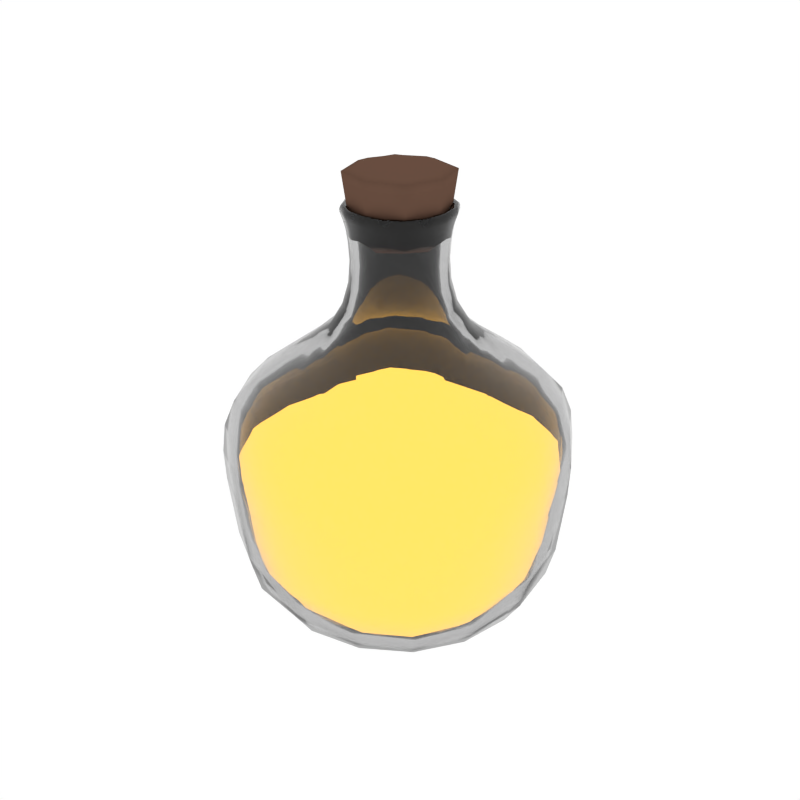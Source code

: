 # Source: Potion2_Filled.blend  (saved by Blender 2.79.0; exported with 4.5.12 LTS)
import bpy
from mathutils import Matrix  # noqa: F401  (used for matrix-valued properties, if any)

bpy.ops.wm.read_factory_settings(use_empty=True)
scene = bpy.context.scene
scene.name = 'Scene'

# ---- collections
col_collection_1 = bpy.data.collections.new('Collection 1'); scene.collection.children.link(col_collection_1)

# ---- materials (node trees are filled in below, after node groups)
mat_glass = bpy.data.materials.new('Glass')
mat_glass.alpha_threshold = 0.0
mat_glass.roughness = 0.5
mat_liquid_yellow = bpy.data.materials.new('Liquid_Yellow')
mat_liquid_yellow.alpha_threshold = 0.0
mat_liquid_yellow.diffuse_color = (0.1536, 0.8, 0.5667, 1.0)
mat_liquid_yellow.roughness = 0.5
mat_brown = bpy.data.materials.new('Brown')
mat_brown.alpha_threshold = 0.0
mat_brown.diffuse_color = (0.1376, 0.07494, 0.05109, 1.0)
mat_brown.roughness = 0.5

# ---- material node trees
mat_glass.use_nodes = True; mat_glass.node_tree.nodes.clear()
_N = mat_glass.node_tree.nodes; _L = mat_glass.node_tree.links
n0 = _N.new('ShaderNodeOutputMaterial'); n0.name = 'Material Output'; n0.location = (300, 300)
n1 = _N.new('ShaderNodeBsdfGlass'); n1.name = 'Glass BSDF'; n1.location = (10, 300)
n1.distribution = 'GGX'
n1.inputs[0].default_value = (0.8, 0.8, 0.8, 1.0)
n1.inputs[2].default_value = 1.45
_L.new(n1.outputs[0], n0.inputs[0])
n0.is_active_output = True
mat_liquid_yellow.use_nodes = True; mat_liquid_yellow.node_tree.nodes.clear()
_N = mat_liquid_yellow.node_tree.nodes; _L = mat_liquid_yellow.node_tree.links
n0 = _N.new('ShaderNodeOutputMaterial'); n0.name = 'Material Output'; n0.location = (837, 293)
n1 = _N.new('ShaderNodeEmission'); n1.name = 'Emission.001'; n1.location = (526, 306)
n1.inputs[0].default_value = (0.8, 0.4169, 0.05222, 1.0)
n1.inputs[1].default_value = 3.1
_L.new(n1.outputs[0], n0.inputs[0])
n0.is_active_output = True

# ---- world
world_world = bpy.data.worlds.new('World'); scene.world = world_world
world_world.color = (1.0, 1.0, 1.0)
world_world.use_sun_shadow = False
world_world.sun_shadow_jitter_overblur = 0.0
world_world.cycles.sampling_method = 'NONE'
world_world.cycles.sample_map_resolution = 256

# ---- meshes
me_cube_068 = bpy.data.meshes.new('Cube.068')
me_cube_068.from_pydata([(-0.4384, 1.152e-10, 0.4871), (-0.4092, -0.1754, 0.4871), (-0.4299, 0.0, 0.5629), (-0.4092, 0.1754, 0.4871), (-0.4348, 0.0, 0.4052), (-0.4058, -0.1739, 0.4052), (-0.4012, -0.1719, 0.5629), (-0.4012, 0.1719, 0.5629), (-0.4058, 0.1739, 0.4052), (1.152e-10, 0.4384, 0.4871), (-0.1754, 0.4092, 0.4871), (0.0, 0.4299, 0.5629), (0.1754, 0.4092, 0.4871), (0.0, 0.4348, 0.4052), (-0.1739, 0.4058, 0.4052), (-0.1719, 0.4012, 0.5629), (0.1719, 0.4012, 0.5629), (0.1739, 0.4058, 0.4052), (0.4384, -1.152e-10, 0.4871), (0.4092, 0.1754, 0.4871), (0.4299, 0.0, 0.5629), (0.4092, -0.1754, 0.4871), (0.4348, 0.0, 0.4052), (0.4058, 0.1739, 0.4052), (0.4012, 0.1719, 0.5629), (0.4012, -0.1719, 0.5629), (0.4058, -0.1739, 0.4052), (-1.152e-10, -0.4384, 0.4871), (0.1754, -0.4092, 0.4871), (0.0, -0.4299, 0.5629), (-0.1754, -0.4092, 0.4871), (0.0, -0.4348, 0.4052), (0.1739, -0.4058, 0.4052), (0.1719, -0.4012, 0.5629), (-0.1719, -0.4012, 0.5629), (-0.1739, -0.4058, 0.4052), (0.0, 1.152e-10, 0.00124), (0.0, 0.1474, 0.01127), (0.1474, 0.0, 0.01127), (0.0, -0.1474, 0.01127), (-0.1474, 0.0, 0.01127), (-0.1376, 0.1376, 0.0207), (0.1376, 0.1376, 0.0207), (0.1376, -0.1376, 0.0207), (-0.1376, -0.1376, 0.0207), (0.2885, 0.0, 0.7311), (0.3522, 0.0, 0.6839), (0.2693, 0.1154, 0.7311), (0.2237, 0.0, 0.776), (0.2693, -0.1154, 0.7311), (0.3287, -0.1409, 0.6839), (0.3287, 0.1409, 0.6839), (0.2088, 0.08947, 0.776), (0.2088, -0.08947, 0.776), (-0.1289, 0.0, 1.089), (-0.1237, 0.0, 1.068), (-0.1203, -0.05157, 1.089), (-0.1336, 0.0, 1.103), (-0.1203, 0.05157, 1.089), (-0.1155, 0.04948, 1.068), (-0.1155, -0.04948, 1.068), (-0.1247, -0.05346, 1.103), (-0.1247, 0.05346, 1.103), (-0.2885, 0.0, 0.7311), (-0.3522, 0.0, 0.6839), (-0.2693, -0.1154, 0.7311), (-0.2237, 0.0, 0.776), (-0.2693, 0.1154, 0.7311), (-0.3287, 0.1409, 0.6839), (-0.3287, -0.1409, 0.6839), (-0.2088, -0.08947, 0.776), (-0.2088, 0.08947, 0.776), (0.0, -0.2885, 0.7311), (0.0, -0.3522, 0.6839), (0.1154, -0.2693, 0.7311), (0.0, -0.2237, 0.776), (-0.1154, -0.2693, 0.7311), (-0.1409, -0.3287, 0.6839), (0.1409, -0.3287, 0.6839), (0.08947, -0.2088, 0.776), (-0.08947, -0.2088, 0.776), (0.0, 0.2885, 0.7311), (0.0, 0.3522, 0.6839), (-0.1154, 0.2693, 0.7311), (0.0, 0.2237, 0.776), (0.1154, 0.2693, 0.7311), (0.1409, 0.3287, 0.6839), (-0.1409, 0.3287, 0.6839), (-0.08947, 0.2088, 0.776), (0.08947, 0.2088, 0.776), (0.0, -0.1289, 1.089), (0.0, -0.1237, 1.068), (0.05157, -0.1203, 1.089), (0.0, -0.1336, 1.103), (-0.05157, -0.1203, 1.089), (-0.04948, -0.1155, 1.068), (0.04948, -0.1155, 1.068), (0.05346, -0.1247, 1.103), (-0.05346, -0.1247, 1.103), (0.0, 0.1289, 1.089), (0.0, 0.1237, 1.068), (-0.05157, 0.1203, 1.089), (0.0, 0.1336, 1.103), (0.05157, 0.1203, 1.089), (0.04948, 0.1155, 1.068), (-0.04948, 0.1155, 1.068), (-0.05346, 0.1247, 1.103), (0.05346, 0.1247, 1.103), (0.1289, 0.0, 1.089), (0.1237, 0.0, 1.068), (0.1203, 0.05157, 1.089), (0.1336, 0.0, 1.103), (0.1203, -0.05157, 1.089), (0.1155, -0.04948, 1.068), (0.1155, 0.04948, 1.068), (0.1247, 0.05346, 1.103), (0.1247, -0.05346, 1.103), (0.1205, 0.0, 0.9361), (0.1364, 0.0, 0.8787), (0.1124, 0.04818, 0.9361), (0.1164, 0.0, 0.9903), (0.1124, -0.04818, 0.9361), (0.1273, -0.05455, 0.8787), (0.1273, 0.05455, 0.8787), (0.1086, 0.04655, 0.9903), (0.1086, -0.04655, 0.9903), (0.0, 0.1205, 0.9361), (0.0, 0.1364, 0.8787), (-0.04818, 0.1124, 0.9361), (0.0, 0.1164, 0.9903), (0.04818, 0.1124, 0.9361), (0.05455, 0.1273, 0.8787), (-0.05455, 0.1273, 0.8787), (-0.04655, 0.1086, 0.9903), (0.04655, 0.1086, 0.9903), (0.0, -0.1205, 0.9361), (0.0, -0.1364, 0.8787), (0.04818, -0.1124, 0.9361), (0.0, -0.1164, 0.9903), (-0.04818, -0.1124, 0.9361), (-0.05455, -0.1273, 0.8787), (0.05455, -0.1273, 0.8787), (0.04655, -0.1086, 0.9903), (-0.04655, -0.1086, 0.9903), (-0.1205, 0.0, 0.9361), (-0.1364, 0.0, 0.8787), (-0.1124, -0.04818, 0.9361), (-0.1164, 0.0, 0.9903), (-0.1124, 0.04818, 0.9361), (-0.1273, 0.05455, 0.8787), (-0.1273, -0.05455, 0.8787), (-0.1086, -0.04655, 0.9903), (-0.1086, 0.04655, 0.9903), (-4.722e-09, -0.3944, 0.1568), (0.1578, -0.3681, 0.1578), (-3.685e-09, -0.4155, 0.2354), (-0.1578, -0.3681, 0.1578), (-7.371e-09, -0.3503, 0.09088), (0.1402, -0.327, 0.09501), (0.1662, -0.3878, 0.2354), (-0.1662, -0.3878, 0.2354), (-0.1402, -0.327, 0.09501), (0.3944, -4.722e-09, 0.1568), (0.3681, 0.1578, 0.1578), (0.4155, -3.685e-09, 0.2354), (0.3681, -0.1578, 0.1578), (0.3503, -7.371e-09, 0.09088), (0.327, 0.1402, 0.09501), (0.3878, 0.1662, 0.2354), (0.3878, -0.1662, 0.2354), (0.327, -0.1402, 0.09501), (4.722e-09, 0.3944, 0.1568), (-0.1578, 0.3681, 0.1578), (3.685e-09, 0.4155, 0.2354), (0.1578, 0.3681, 0.1578), (7.371e-09, 0.3503, 0.09088), (-0.1402, 0.327, 0.09501), (-0.1662, 0.3878, 0.2354), (0.1662, 0.3878, 0.2354), (0.1402, 0.327, 0.09501), (-0.3944, 4.722e-09, 0.1568), (-0.3681, -0.1578, 0.1578), (-0.4155, 3.685e-09, 0.2354), (-0.3681, 0.1578, 0.1578), (-0.3503, 7.371e-09, 0.09088), (-0.327, -0.1402, 0.09501), (-0.3878, -0.1662, 0.2354), (-0.3878, 0.1662, 0.2354), (-0.327, 0.1402, 0.09501), (-0.4113, 0.0, 0.4803), (-0.4081, 0.0, 0.4049), (-0.3839, 0.1645, 0.4803), (-0.4027, 0.0, 0.5496), (-0.3839, -0.1645, 0.4803), (-0.3809, -0.1632, 0.4049), (-0.3809, 0.1632, 0.4049), (-0.3758, 0.1611, 0.5496), (-0.3758, -0.1611, 0.5496), (0.0, 0.4113, 0.4803), (0.0, 0.4081, 0.4049), (0.1645, 0.3839, 0.4803), (0.0, 0.4027, 0.5496), (-0.1645, 0.3839, 0.4803), (-0.1632, 0.3809, 0.4049), (0.1632, 0.3809, 0.4049), (0.1611, 0.3758, 0.5496), (-0.1611, 0.3758, 0.5496), (0.4113, 0.0, 0.4803), (0.4081, 0.0, 0.4049), (0.3839, -0.1645, 0.4803), (0.4027, 0.0, 0.5496), (0.3839, 0.1645, 0.4803), (0.3809, 0.1632, 0.4049), (0.3809, -0.1632, 0.4049), (0.3758, -0.1611, 0.5496), (0.3758, 0.1611, 0.5496), (0.0, -0.4113, 0.4803), (0.0, -0.4081, 0.4049), (-0.1645, -0.3839, 0.4803), (0.0, -0.4027, 0.5496), (0.1645, -0.3839, 0.4803), (0.1632, -0.3809, 0.4049), (-0.1632, -0.3809, 0.4049), (-0.1611, -0.3758, 0.5496), (0.1611, -0.3758, 0.5496), (0.0, 0.0, 0.02928), (-0.1384, 0.0, 0.03863), (0.0, -0.1384, 0.03863), (0.1384, 0.0, 0.03863), (0.0, 0.1384, 0.03863), (-0.1292, 0.1292, 0.04744), (-0.1292, -0.1292, 0.04744), (0.1292, -0.1292, 0.04744), (0.1292, 0.1292, 0.04744), (0.2634, 3.801e-09, 0.701), (0.2458, -0.1054, 0.701), (0.1995, 3.685e-09, 0.7443), (0.2458, 0.1054, 0.701), (0.3261, 3.685e-09, 0.6583), (0.3043, -0.1304, 0.6583), (0.1862, -0.07979, 0.7443), (0.1862, 0.07979, 0.7443), (0.3043, 0.1304, 0.6583), (-0.1089, 0.0, 1.109), (-0.1016, 0.04354, 1.109), (-0.1166, 0.0, 1.123), (-0.1016, -0.04354, 1.109), (-0.1017, 0.0, 1.085), (-0.09489, 0.04067, 1.085), (-0.1089, 0.04666, 1.123), (-0.1089, -0.04666, 1.123), (-0.09489, -0.04067, 1.085), (-0.2634, -3.801e-09, 0.701), (-0.2458, 0.1054, 0.701), (-0.1995, -3.685e-09, 0.7443), (-0.2458, -0.1054, 0.701), (-0.3261, -3.685e-09, 0.6583), (-0.3043, 0.1304, 0.6583), (-0.1862, 0.07979, 0.7443), (-0.1862, -0.07979, 0.7443), (-0.3043, -0.1304, 0.6583), (3.801e-09, -0.2634, 0.701), (-0.1054, -0.2458, 0.701), (3.685e-09, -0.1995, 0.7443), (0.1054, -0.2458, 0.701), (3.685e-09, -0.3261, 0.6583), (-0.1304, -0.3043, 0.6583), (-0.07979, -0.1862, 0.7443), (0.07979, -0.1862, 0.7443), (0.1304, -0.3043, 0.6583), (-3.801e-09, 0.2634, 0.701), (0.1054, 0.2458, 0.701), (-3.685e-09, 0.1995, 0.7443), (-0.1054, 0.2458, 0.701), (-3.685e-09, 0.3261, 0.6583), (0.1304, 0.3043, 0.6583), (0.07979, 0.1862, 0.7443), (-0.07979, 0.1862, 0.7443), (-0.1304, 0.3043, 0.6583), (0.0, -0.1089, 1.109), (-0.04354, -0.1016, 1.109), (0.0, -0.1166, 1.123), (0.04354, -0.1016, 1.109), (0.0, -0.1017, 1.085), (-0.04067, -0.09489, 1.085), (-0.04666, -0.1089, 1.123), (0.04666, -0.1089, 1.123), (0.04067, -0.09489, 1.085), (0.0, 0.1089, 1.109), (0.04354, 0.1016, 1.109), (0.0, 0.1166, 1.123), (-0.04354, 0.1016, 1.109), (0.0, 0.1017, 1.085), (0.04067, 0.09489, 1.085), (0.04666, 0.1089, 1.123), (-0.04666, 0.1089, 1.123), (-0.04067, 0.09489, 1.085), (0.1089, 0.0, 1.109), (0.1016, -0.04354, 1.109), (0.1166, 0.0, 1.123), (0.1016, 0.04354, 1.109), (0.1017, 0.0, 1.085), (0.09489, -0.04067, 1.085), (0.1089, -0.04666, 1.123), (0.1089, 0.04666, 1.123), (0.09489, 0.04067, 1.085), (0.097, 3.455e-10, 0.925), (0.09053, -0.0388, 0.925), (0.09291, 0.0, 0.9908), (0.09053, 0.0388, 0.925), (0.113, 0.0, 0.8569), (0.1055, -0.0452, 0.8569), (0.08672, -0.03716, 0.9908), (0.08672, 0.03716, 0.9908), (0.1055, 0.0452, 0.8569), (-3.455e-10, 0.097, 0.925), (0.0388, 0.09053, 0.925), (0.0, 0.09291, 0.9908), (-0.0388, 0.09053, 0.925), (0.0, 0.113, 0.8569), (0.0452, 0.1055, 0.8569), (0.03716, 0.08672, 0.9908), (-0.03716, 0.08672, 0.9908), (-0.0452, 0.1055, 0.8569), (3.455e-10, -0.097, 0.925), (-0.0388, -0.09053, 0.925), (0.0, -0.09291, 0.9908), (0.0388, -0.09053, 0.925), (0.0, -0.113, 0.8569), (-0.0452, -0.1055, 0.8569), (-0.03716, -0.08672, 0.9908), (0.03716, -0.08672, 0.9908), (0.0452, -0.1055, 0.8569), (-0.097, -3.455e-10, 0.925), (-0.09053, 0.0388, 0.925), (-0.09291, 0.0, 0.9908), (-0.09053, -0.0388, 0.925), (-0.113, 0.0, 0.8569), (-0.1055, 0.0452, 0.8569), (-0.08672, 0.03716, 0.9908), (-0.08672, -0.03716, 0.9908), (-0.1055, -0.0452, 0.8569), (0.0, -0.3702, 0.1744), (0.0, -0.3289, 0.113), (-0.1481, -0.3455, 0.1754), (0.0, -0.39, 0.2475), (0.1481, -0.3455, 0.1754), (0.1316, -0.307, 0.1168), (-0.1316, -0.307, 0.1168), (-0.156, -0.364, 0.2475), (0.156, -0.364, 0.2475), (0.3702, 0.0, 0.1744), (0.3289, 0.0, 0.113), (0.3455, -0.1481, 0.1754), (0.39, 0.0, 0.2475), (0.3455, 0.1481, 0.1754), (0.307, 0.1316, 0.1168), (0.307, -0.1316, 0.1168), (0.364, -0.156, 0.2475), (0.364, 0.156, 0.2475), (0.0, 0.3702, 0.1744), (0.0, 0.3289, 0.113), (0.1481, 0.3455, 0.1754), (0.0, 0.39, 0.2475), (-0.1481, 0.3455, 0.1754), (-0.1316, 0.307, 0.1168), (0.1316, 0.307, 0.1168), (0.156, 0.364, 0.2475), (-0.156, 0.364, 0.2475), (-0.3702, 0.0, 0.1744), (-0.3289, 0.0, 0.113), (-0.3455, 0.1481, 0.1754), (-0.39, 0.0, 0.2475), (-0.3455, -0.1481, 0.1754), (-0.307, -0.1316, 0.1168), (-0.307, 0.1316, 0.1168), (-0.364, 0.156, 0.2475), (-0.364, -0.156, 0.2475), (-0.1346, 0.0, 1.126), (-0.1369, 0.0, 1.12), (-0.1256, -0.05382, 1.126), (-0.1302, 0.0, 1.129), (-0.1256, 0.05382, 1.126), (-0.1277, 0.05474, 1.12), (-0.1277, -0.05474, 1.12), (-0.1215, -0.05206, 1.129), (-0.1215, 0.05206, 1.129), (0.0, 0.1346, 1.126), (0.0, 0.1369, 1.12), (-0.05382, 0.1256, 1.126), (0.0, 0.1302, 1.129), (0.05382, 0.1256, 1.126), (0.05474, 0.1277, 1.12), (-0.05474, 0.1277, 1.12), (-0.05206, 0.1215, 1.129), (0.05206, 0.1215, 1.129), (0.1346, 0.0, 1.126), (0.1369, 0.0, 1.12), (0.1256, 0.05382, 1.126), (0.1302, 0.0, 1.129), (0.1256, -0.05382, 1.126), (0.1277, -0.05474, 1.12), (0.1277, 0.05474, 1.12), (0.1215, 0.05206, 1.129), (0.1215, -0.05206, 1.129), (0.0, -0.1346, 1.126), (0.0, -0.1369, 1.12), (0.05382, -0.1256, 1.126), (0.0, -0.1302, 1.129), (-0.05382, -0.1256, 1.126), (-0.05474, -0.1277, 1.12), (0.05474, -0.1277, 1.12), (0.05206, -0.1215, 1.129), (-0.05206, -0.1215, 1.129), (-0.2537, 0.1284, 0.04871), (-0.2718, 2.303e-09, 0.0412), (-0.2537, -0.1284, 0.04871), (-0.3188, -0.3188, 0.4052), (-0.3215, -0.3215, 0.4871), (-0.3152, -0.3152, 0.5629), (-0.3763, -0.1613, 0.6295), (-0.4031, 0.0, 0.6295), (-0.3763, 0.1613, 0.6295), (-0.3047, 0.3047, 0.2354), (-0.2892, 0.2892, 0.1588), (-0.2569, 0.2569, 0.09914), (0.1284, 0.2537, 0.04871), (2.303e-09, 0.2718, 0.0412), (-0.1284, 0.2537, 0.04871), (-0.1613, 0.3763, 0.6295), (0.0, 0.4031, 0.6295), (0.1613, 0.3763, 0.6295), (0.3047, 0.3047, 0.2354), (0.2892, 0.2892, 0.1588), (0.2569, 0.2569, 0.09914), (0.2537, -0.1284, 0.04871), (0.2718, -2.303e-09, 0.0412), (0.2537, 0.1284, 0.04871), (0.3763, 0.1613, 0.6295), (0.4031, 0.0, 0.6295), (0.3763, -0.1613, 0.6295), (0.3047, -0.3047, 0.2354), (0.2892, -0.2892, 0.1588), (0.2569, -0.2569, 0.09914), (-0.1284, -0.2537, 0.04871), (-2.303e-09, -0.2718, 0.0412), (0.1284, -0.2537, 0.04871), (0.1613, -0.3763, 0.6295), (0.0, -0.4031, 0.6295), (-0.1613, -0.3763, 0.6295), (-0.1578, -0.06764, 0.8235), (-0.1691, 0.0, 0.8235), (-0.1578, 0.06764, 0.8235), (-0.06764, 0.1578, 0.8235), (0.0, 0.1691, 0.8235), (0.06764, 0.1578, 0.8235), (0.1578, 0.06764, 0.8235), (0.1691, 0.0, 0.8235), (0.1578, -0.06764, 0.8235), (0.06764, -0.1578, 0.8235), (0.0, -0.1691, 0.8235), (-0.06764, -0.1578, 0.8235), (0.2583, 0.2583, 0.6839), (0.2116, 0.2116, 0.7311), (0.164, 0.164, 0.776), (0.164, -0.164, 0.776), (0.2116, -0.2116, 0.7311), (0.2583, -0.2583, 0.6839), (-0.2583, -0.2583, 0.6839), (-0.2116, -0.2116, 0.7311), (-0.164, -0.164, 0.776), (-0.164, 0.164, 0.776), (-0.2116, 0.2116, 0.7311), (-0.2583, 0.2583, 0.6839), (-0.1276, -0.05467, 1.112), (-0.1367, 0.0, 1.112), (-0.1276, 0.05467, 1.112), (-0.05467, 0.1276, 1.112), (0.0, 0.1367, 1.112), (0.05467, 0.1276, 1.112), (0.1276, 0.05467, 1.112), (0.1367, 0.0, 1.112), (0.1276, -0.05467, 1.112), (0.05467, -0.1276, 1.112), (0.0, -0.1367, 1.112), (-0.05467, -0.1276, 1.112), (-0.09071, -0.09071, 1.068), (-0.09455, -0.09455, 1.089), (-0.09801, -0.09801, 1.103), (-0.08534, 0.08534, 0.9903), (-0.08834, 0.08834, 0.9361), (-0.1, 0.1, 0.8787), (0.09071, -0.09071, 1.068), (0.09455, -0.09455, 1.089), (0.09801, -0.09801, 1.103), (0.08534, 0.08534, 0.9903), (0.08834, 0.08834, 0.9361), (0.1, 0.1, 0.8787), (-0.1, -0.1, 0.8787), (-0.08834, -0.08834, 0.9361), (-0.08534, -0.08534, 0.9903), (-0.09801, 0.09801, 1.103), (-0.09455, 0.09455, 1.089), (-0.09071, 0.09071, 1.068), (0.1, -0.1, 0.8787), (0.08834, -0.08834, 0.9361), (0.08534, -0.08534, 0.9903), (0.09801, 0.09801, 1.103), (0.09455, 0.09455, 1.089), (0.09071, 0.09071, 1.068), (0.1112, 0.04765, 1.036), (0.1191, 0.0, 1.036), (0.1112, -0.04765, 1.036), (-0.04765, 0.1112, 1.036), (0.0, 0.1191, 1.036), (0.04765, 0.1112, 1.036), (0.04765, -0.1112, 1.036), (0.0, -0.1191, 1.036), (-0.04765, -0.1112, 1.036), (-0.1112, -0.04765, 1.036), (-0.1191, 0.0, 1.036), (-0.1112, 0.04765, 1.036), (-0.2569, -0.2569, 0.09914), (-0.2892, -0.2892, 0.1588), (-0.3047, -0.3047, 0.2354), (-0.3152, 0.3152, 0.5629), (-0.3215, 0.3215, 0.4871), (-0.3188, 0.3188, 0.4052), (0.3152, 0.3152, 0.5629), (0.3215, 0.3215, 0.4871), (0.3188, 0.3188, 0.4052), (0.3152, -0.3152, 0.5629), (0.3215, -0.3215, 0.4871), (0.3188, -0.3188, 0.4052), (0.1701, -0.3968, 0.3203), (-1.382e-09, -0.4251, 0.3203), (-0.1701, -0.3968, 0.3203), (0.3968, 0.1701, 0.3203), (0.4251, -1.382e-09, 0.3203), (0.3968, -0.1701, 0.3203), (-0.1701, 0.3968, 0.3203), (1.382e-09, 0.4251, 0.3203), (0.1701, 0.3968, 0.3203), (-0.3968, -0.1701, 0.3203), (-0.4251, 1.382e-09, 0.3203), (-0.3968, 0.1701, 0.3203), (-0.2383, 0.1206, 0.07359), (-0.2553, 0.0, 0.06657), (-0.2383, -0.1206, 0.07359), (-0.2993, -0.2993, 0.4049), (-0.3016, -0.3016, 0.4803), (-0.2953, -0.2953, 0.5496), (-0.3512, -0.1505, 0.6099), (-0.3763, -1.382e-09, 0.6099), (-0.3512, 0.1505, 0.6099), (-0.286, 0.286, 0.2475), (-0.2715, 0.2715, 0.1763), (-0.2412, 0.2412, 0.1207), (0.1206, 0.2383, 0.07359), (0.0, 0.2553, 0.06657), (-0.1206, 0.2383, 0.07359), (-0.1505, 0.3512, 0.6099), (-1.382e-09, 0.3763, 0.6099), (0.1505, 0.3512, 0.6099), (0.286, 0.286, 0.2475), (0.2715, 0.2715, 0.1763), (0.2412, 0.2412, 0.1207), (0.2383, -0.1206, 0.07359), (0.2553, 0.0, 0.06657), (0.2383, 0.1206, 0.07359), (0.3512, 0.1505, 0.6099), (0.3763, 1.382e-09, 0.6099), (0.3512, -0.1505, 0.6099), (0.286, -0.286, 0.2475), (0.2715, -0.2715, 0.1763), (0.2412, -0.2412, 0.1207), (-0.1206, -0.2383, 0.07359), (0.0, -0.2553, 0.06657), (0.1206, -0.2383, 0.07359), (0.1505, -0.3512, 0.6099), (1.382e-09, -0.3763, 0.6099), (-0.1505, -0.3512, 0.6099), (-0.1359, -0.05823, 0.7941), (-0.1456, -1.843e-09, 0.7941), (-0.1359, 0.05823, 0.7941), (-0.05823, 0.1359, 0.7941), (-1.843e-09, 0.1456, 0.7941), (0.05823, 0.1359, 0.7941), (0.1359, 0.05823, 0.7941), (0.1456, 1.843e-09, 0.7941), (0.1359, -0.05823, 0.7941), (0.05823, -0.1359, 0.7941), (1.843e-09, -0.1456, 0.7941), (-0.05823, -0.1359, 0.7941), (0.2391, 0.2391, 0.6583), (0.1932, 0.1932, 0.701), (0.1463, 0.1463, 0.7443), (0.1463, -0.1463, 0.7443), (0.1932, -0.1932, 0.701), (0.2391, -0.2391, 0.6583), (-0.2391, -0.2391, 0.6583), (-0.1932, -0.1932, 0.701), (-0.1463, -0.1463, 0.7443), (-0.1463, 0.1463, 0.7443), (-0.1932, 0.1932, 0.701), (-0.2391, 0.2391, 0.6583), (-0.1158, -0.04962, 1.128), (-0.1241, 0.0, 1.128), (-0.1158, 0.04962, 1.128), (-0.04962, 0.1158, 1.128), (0.0, 0.1241, 1.128), (0.04962, 0.1158, 1.128), (0.1158, 0.04962, 1.128), (0.1241, 0.0, 1.128), (0.1158, -0.04962, 1.128), (0.04962, -0.1158, 1.128), (0.0, -0.1241, 1.128), (-0.04962, -0.1158, 1.128), (-0.07456, -0.07456, 1.085), (-0.07983, -0.07983, 1.109), (-0.08554, -0.08554, 1.123), (-0.06814, 0.06814, 0.9908), (-0.07113, 0.07113, 0.925), (-0.08286, 0.08286, 0.8569), (0.07456, -0.07456, 1.085), (0.07983, -0.07983, 1.109), (0.08554, -0.08554, 1.123), (0.06814, 0.06814, 0.9908), (0.07113, 0.07113, 0.925), (0.08286, 0.08286, 0.8569), (-0.08286, -0.08286, 0.8569), (-0.07113, -0.07113, 0.925), (-0.06814, -0.06814, 0.9908), (-0.08554, 0.08554, 1.123), (-0.07983, 0.07983, 1.109), (-0.07456, 0.07456, 1.085), (0.08286, -0.08286, 0.8569), (0.07113, -0.07113, 0.925), (0.06814, -0.06814, 0.9908), (0.08554, 0.08554, 1.123), (0.07983, 0.07983, 1.109), (0.07456, 0.07456, 1.085), (0.08963, 0.03841, 1.047), (0.09603, 0.0, 1.047), (0.08963, -0.03841, 1.047), (-0.03841, 0.08963, 1.047), (0.0, 0.09603, 1.047), (0.03841, 0.08963, 1.047), (0.03841, -0.08963, 1.047), (0.0, -0.09603, 1.047), (-0.03841, -0.08963, 1.047), (-0.08963, -0.03841, 1.047), (-0.09603, 0.0, 1.047), (-0.08963, 0.03841, 1.047), (-0.2412, -0.2412, 0.1207), (-0.2715, -0.2715, 0.1763), (-0.286, -0.286, 0.2475), (-0.2953, 0.2953, 0.5496), (-0.3016, 0.3016, 0.4803), (-0.2993, 0.2993, 0.4049), (0.2953, 0.2953, 0.5496), (0.3016, 0.3016, 0.4803), (0.2993, 0.2993, 0.4049), (0.2953, -0.2953, 0.5496), (0.3016, -0.3016, 0.4803), (0.2993, -0.2993, 0.4049), (0.1596, -0.3724, 0.3264), (0.0, -0.399, 0.3264), (-0.1596, -0.3724, 0.3264), (0.3724, 0.1596, 0.3264), (0.399, 0.0, 0.3264), (0.3724, -0.1596, 0.3264), (-0.1596, 0.3724, 0.3264), (0.0, 0.399, 0.3264), (0.1596, 0.3724, 0.3264), (-0.3724, -0.1596, 0.3264), (-0.399, 0.0, 0.3264), (-0.3724, 0.1596, 0.3264), (-0.1004, -0.1004, 1.12), (-0.09867, -0.09867, 1.126), (-0.09545, -0.09545, 1.129), (-0.1004, 0.1004, 1.12), (-0.09867, 0.09867, 1.126), (-0.09545, 0.09545, 1.129), (0.1004, 0.1004, 1.12), (0.09867, 0.09867, 1.126), (0.09545, 0.09545, 1.129), (0.1004, -0.1004, 1.12), (0.09867, -0.09867, 1.126), (0.09545, -0.09545, 1.129), (-0.2168, -0.2168, 0.06395), (-0.2956, -0.2956, 0.6295), (-0.2168, 0.2168, 0.06395), (-0.2956, 0.2956, 0.6295), (0.2168, -0.2168, 0.06395), (0.2956, -0.2956, 0.6295), (0.2168, 0.2168, 0.06395), (0.2956, 0.2956, 0.6295), (-0.124, -0.124, 0.8235), (-0.124, 0.124, 0.8235), (0.124, 0.124, 0.8235), (0.124, -0.124, 0.8235), (-0.1002, -0.1002, 1.112), (-0.1002, 0.1002, 1.112), (0.1002, 0.1002, 1.112), (0.1002, -0.1002, 1.112), (-0.08736, -0.08736, 1.036), (-0.08736, 0.08736, 1.036), (0.08736, -0.08736, 1.036), (0.08736, 0.08736, 1.036), (-0.3118, -0.3118, 0.3203), (-0.3118, 0.3118, 0.3203), (0.3118, 0.3118, 0.3203), (0.3118, -0.3118, 0.3203), (-0.2036, -0.2036, 0.08781), (-0.2759, -0.2759, 0.6099), (-0.2036, 0.2036, 0.08781), (-0.2759, 0.2759, 0.6099), (0.2036, -0.2036, 0.08781), (0.2759, -0.2759, 0.6099), (0.2036, 0.2036, 0.08781), (0.2759, 0.2759, 0.6099), (-0.1068, -0.1068, 0.7941), (-0.1068, 0.1068, 0.7941), (0.1068, 0.1068, 0.7941), (0.1068, -0.1068, 0.7941), (-0.09098, -0.09098, 1.128), (-0.09098, 0.09098, 1.128), (0.09098, 0.09098, 1.128), (0.09098, -0.09098, 1.128), (-0.07042, -0.07042, 1.047), (-0.07042, 0.07042, 1.047), (0.07042, -0.07042, 1.047), (0.07042, 0.07042, 1.047), (-0.2926, -0.2926, 0.3264), (-0.2926, 0.2926, 0.3264), (0.2926, 0.2926, 0.3264), (0.2926, -0.2926, 0.3264), (-0.4029, 4.457e-10, 0.4763), (-0.3998, 4.457e-10, 0.4024), (-0.3761, 0.1612, 0.4763), (-0.3761, -0.1612, 0.4763), (-0.3731, -0.1599, 0.4024), (-0.3731, 0.1599, 0.4024), (0.0, 0.4029, 0.4763), (0.0, 0.3998, 0.4024), (0.1612, 0.3761, 0.4763), (-0.1612, 0.3761, 0.4763), (-0.1599, 0.3731, 0.4024), (0.1599, 0.3731, 0.4024), (0.4029, 4.457e-10, 0.4763), (0.3998, 4.457e-10, 0.4024), (0.3761, -0.1612, 0.4763), (0.3761, 0.1612, 0.4763), (0.3731, 0.1599, 0.4024), (0.3731, -0.1599, 0.4024), (0.0, -0.4029, 0.4763), (0.0, -0.3998, 0.4024), (-0.1612, -0.3761, 0.4763), (0.1612, -0.3761, 0.4763), (0.1599, -0.3731, 0.4024), (-0.1599, -0.3731, 0.4024), (0.0, 4.457e-10, 0.03441), (-0.1356, 4.457e-10, 0.04358), (0.0, -0.1356, 0.04358), (0.1356, 4.457e-10, 0.04358), (0.0, 0.1356, 0.04358), (-0.1266, 0.1266, 0.05221), (-0.1266, -0.1266, 0.05221), (0.1266, -0.1266, 0.05221), (0.1266, 0.1266, 0.05221), (0.0, -0.3627, 0.1766), (0.0, -0.3222, 0.1164), (-0.1451, -0.3385, 0.1775), (0.0, -0.382, 0.2482), (0.1451, -0.3385, 0.1775), (0.1289, -0.3007, 0.1202), (-0.1289, -0.3007, 0.1202), (-0.1528, -0.3566, 0.2482), (0.1528, -0.3566, 0.2482), (0.3627, 4.457e-10, 0.1766), (0.3222, 4.457e-10, 0.1164), (0.3385, -0.1451, 0.1775), (0.382, 4.457e-10, 0.2482), (0.3385, 0.1451, 0.1775), (0.3007, 0.1289, 0.1202), (0.3007, -0.1289, 0.1202), (0.3566, -0.1528, 0.2482), (0.3566, 0.1528, 0.2482), (0.0, 0.3627, 0.1766), (0.0, 0.3222, 0.1164), (0.1451, 0.3385, 0.1775), (0.0, 0.382, 0.2482), (-0.1451, 0.3385, 0.1775), (-0.1289, 0.3007, 0.1202), (0.1289, 0.3007, 0.1202), (0.1528, 0.3566, 0.2482), (-0.1528, 0.3566, 0.2482), (-0.3627, 4.457e-10, 0.1766), (-0.3222, 4.457e-10, 0.1164), (-0.3385, 0.1451, 0.1775), (-0.382, 4.457e-10, 0.2482), (-0.3385, -0.1451, 0.1775), (-0.3007, -0.1289, 0.1202), (-0.3007, 0.1289, 0.1202), (-0.3566, 0.1528, 0.2482), (-0.3566, -0.1528, 0.2482), (-0.2334, 0.1181, 0.07782), (-0.2501, 4.457e-10, 0.07095), (-0.2334, -0.1181, 0.07782), (-0.2932, -0.2932, 0.4024), (-0.2955, -0.2955, 0.4763), (-0.2802, 0.2802, 0.2482), (-0.266, 0.266, 0.1785), (-0.2363, 0.2363, 0.1239), (0.1181, 0.2334, 0.07782), (0.0, 0.2501, 0.07095), (-0.1181, 0.2334, 0.07782), (0.2802, 0.2802, 0.2482), (0.266, 0.266, 0.1785), (0.2363, 0.2363, 0.1239), (0.2334, -0.1181, 0.07782), (0.2501, 4.457e-10, 0.07095), (0.2334, 0.1181, 0.07782), (0.2802, -0.2802, 0.2482), (0.266, -0.266, 0.1785), (0.2363, -0.2363, 0.1239), (-0.1181, -0.2334, 0.07782), (0.0, -0.2501, 0.07095), (0.1181, -0.2334, 0.07782), (-0.2363, -0.2363, 0.1239), (-0.266, -0.266, 0.1785), (-0.2802, -0.2802, 0.2482), (-0.2955, 0.2955, 0.4763), (-0.2932, 0.2932, 0.4024), (0.2955, 0.2955, 0.4763), (0.2932, 0.2932, 0.4024), (0.2955, -0.2955, 0.4763), (0.2932, -0.2932, 0.4024), (0.1563, -0.3648, 0.3255), (0.0, -0.3909, 0.3255), (-0.1563, -0.3648, 0.3255), (0.3648, 0.1563, 0.3255), (0.3909, 4.457e-10, 0.3255), (0.3648, -0.1563, 0.3255), (-0.1563, 0.3648, 0.3255), (0.0, 0.3909, 0.3255), (0.1563, 0.3648, 0.3255), (-0.3648, -0.1563, 0.3255), (-0.3909, 4.457e-10, 0.3255), (-0.3648, 0.1563, 0.3255), (-0.1995, -0.1995, 0.09175), (-0.1995, 0.1995, 0.09175), (0.1995, -0.1995, 0.09175), (0.1995, 0.1995, 0.09175), (-0.2866, -0.2866, 0.3255), (-0.2866, 0.2866, 0.3255), (0.2866, 0.2866, 0.3255), (0.2866, -0.2866, 0.3255), (-0.1289, 0.0, 1.208), (-7.685e-09, -0.1289, 1.208), (7.685e-09, 0.1289, 1.208), (0.1289, 0.0, 1.208), (0.0, 0.0, 1.023), (0.0, 0.0, 1.223), (0.1205, 0.0, 1.144), (7.18e-09, 0.1205, 1.144), (-7.18e-09, -0.1205, 1.144), (-0.1205, 0.0, 1.144), (-0.1092, 0.0, 1.059), (-6.507e-09, -0.1092, 1.059), (6.507e-09, 0.1092, 1.059), (0.1092, 0.0, 1.059), (-0.09773, 0.0, 1.219), (5.825e-09, 0.09773, 1.219), (0.09773, 0.0, 1.219), (-5.825e-09, -0.09773, 1.219), (-0.0967, -0.0967, 1.208), (0.0967, -0.0967, 1.208), (-0.08188, 0.08188, 1.059), (0.08188, 0.08188, 1.059), (0.07946, 0.0, 1.032), (4.736e-09, 0.07946, 1.032), (-4.736e-09, -0.07946, 1.032), (-0.07946, 0.0, 1.032), (-0.09034, -0.09034, 1.144), (0.09034, -0.09034, 1.144), (-0.0967, 0.0967, 1.208), (0.0967, 0.0967, 1.208), (0.1258, 0.0, 1.184), (7.498e-09, 0.1258, 1.184), (-7.498e-09, -0.1258, 1.184), (-0.1258, 0.0, 1.184), (-0.09034, 0.09034, 1.144), (0.09034, 0.09034, 1.144), (-0.08188, -0.08188, 1.059), (0.08188, -0.08188, 1.059), (-0.1144, 0.0, 1.099), (-6.82e-09, -0.1144, 1.099), (6.82e-09, 0.1144, 1.099), (0.1144, 0.0, 1.099), (-0.07209, -0.07209, 1.216), (-0.07209, 0.07209, 1.216), (0.07209, 0.07209, 1.216), (0.07209, -0.07209, 1.216), (-0.05958, -0.05958, 1.039), (-0.05958, 0.05958, 1.039), (0.05958, -0.05958, 1.039), (0.05958, 0.05958, 1.039), (-0.09434, -0.09434, 1.184), (0.09434, -0.09434, 1.184), (-0.09434, 0.09434, 1.184), (0.09434, 0.09434, 1.184), (-0.08582, 0.08582, 1.099), (0.08582, 0.08582, 1.099), (-0.08582, -0.08582, 1.099), (0.08582, -0.08582, 1.099)], [], [(0, 4, 5, 1), (1, 5, 417, 418), (4, 544, 543, 5), (5, 543, 710, 417), (0, 1, 6, 2), (2, 6, 420, 421), (1, 418, 419, 6), (6, 419, 691, 420), (0, 2, 7, 3), (3, 7, 525, 526), (2, 421, 422, 7), (7, 422, 693, 525), (0, 3, 8, 4), (4, 8, 545, 544), (3, 526, 527, 8), (8, 527, 711, 545), (9, 13, 14, 10), (10, 14, 527, 526), (13, 541, 540, 14), (14, 540, 711, 527), (9, 10, 15, 11), (11, 15, 429, 430), (10, 526, 525, 15), (15, 525, 693, 429), (9, 11, 16, 12), (12, 16, 528, 529), (11, 430, 431, 16), (16, 431, 697, 528), (9, 12, 17, 13), (13, 17, 542, 541), (12, 529, 530, 17), (17, 530, 712, 542), (18, 22, 23, 19), (19, 23, 530, 529), (22, 538, 537, 23), (23, 537, 712, 530), (18, 19, 24, 20), (20, 24, 438, 439), (19, 529, 528, 24), (24, 528, 697, 438), (18, 20, 25, 21), (21, 25, 531, 532), (20, 439, 440, 25), (25, 440, 695, 531), (18, 21, 26, 22), (22, 26, 539, 538), (21, 532, 533, 26), (26, 533, 713, 539), (27, 31, 32, 28), (28, 32, 533, 532), (31, 535, 534, 32), (32, 534, 713, 533), (27, 28, 33, 29), (29, 33, 447, 448), (28, 532, 531, 33), (33, 531, 695, 447), (27, 29, 34, 30), (30, 34, 419, 418), (29, 448, 449, 34), (34, 449, 691, 419), (27, 30, 35, 31), (31, 35, 536, 535), (30, 418, 417, 35), (35, 417, 710, 536), (36, 40, 41, 37), (37, 41, 428, 427), (40, 415, 414, 41), (41, 414, 692, 428), (36, 37, 42, 38), (38, 42, 437, 436), (37, 427, 426, 42), (42, 426, 696, 437), (36, 38, 43, 39), (39, 43, 446, 445), (38, 436, 435, 43), (43, 435, 694, 446), (36, 39, 44, 40), (40, 44, 416, 415), (39, 445, 444, 44), (44, 444, 690, 416), (45, 49, 50, 46), (46, 50, 440, 439), (49, 466, 467, 50), (50, 467, 695, 440), (45, 46, 51, 47), (47, 51, 462, 463), (46, 439, 438, 51), (51, 438, 697, 462), (45, 47, 52, 48), (48, 52, 456, 457), (47, 463, 464, 52), (52, 464, 700, 456), (45, 48, 53, 49), (49, 53, 465, 466), (48, 457, 458, 53), (53, 458, 701, 465), (54, 58, 59, 55), (55, 59, 521, 520), (58, 502, 503, 59), (59, 503, 707, 521), (54, 55, 60, 56), (56, 60, 486, 487), (55, 520, 519, 60), (60, 519, 706, 486), (54, 56, 61, 57), (57, 61, 474, 475), (56, 487, 488, 61), (61, 488, 702, 474), (54, 57, 62, 58), (58, 62, 501, 502), (57, 475, 476, 62), (62, 476, 703, 501), (63, 67, 68, 64), (64, 68, 422, 421), (67, 472, 473, 68), (68, 473, 693, 422), (63, 64, 69, 65), (65, 69, 468, 469), (64, 421, 420, 69), (69, 420, 691, 468), (63, 65, 70, 66), (66, 70, 450, 451), (65, 469, 470, 70), (70, 470, 698, 450), (63, 66, 71, 67), (67, 71, 471, 472), (66, 451, 452, 71), (71, 452, 699, 471), (72, 76, 77, 73), (73, 77, 449, 448), (76, 469, 468, 77), (77, 468, 691, 449), (72, 73, 78, 74), (74, 78, 467, 466), (73, 448, 447, 78), (78, 447, 695, 467), (72, 74, 79, 75), (75, 79, 459, 460), (74, 466, 465, 79), (79, 465, 701, 459), (72, 75, 80, 76), (76, 80, 470, 469), (75, 460, 461, 80), (80, 461, 698, 470), (81, 85, 86, 82), (82, 86, 431, 430), (85, 463, 462, 86), (86, 462, 697, 431), (81, 82, 87, 83), (83, 87, 473, 472), (82, 430, 429, 87), (87, 429, 693, 473), (81, 83, 88, 84), (84, 88, 453, 454), (83, 472, 471, 88), (88, 471, 699, 453), (81, 84, 89, 85), (85, 89, 464, 463), (84, 454, 455, 89), (89, 455, 700, 464), (90, 94, 95, 91), (91, 95, 518, 517), (94, 487, 486, 95), (95, 486, 706, 518), (90, 91, 96, 92), (92, 96, 492, 493), (91, 517, 516, 96), (96, 516, 708, 492), (90, 92, 97, 93), (93, 97, 483, 484), (92, 493, 494, 97), (97, 494, 705, 483), (90, 93, 98, 94), (94, 98, 488, 487), (93, 484, 485, 98), (98, 485, 702, 488), (99, 103, 104, 100), (100, 104, 515, 514), (103, 508, 509, 104), (104, 509, 709, 515), (99, 100, 105, 101), (101, 105, 503, 502), (100, 514, 513, 105), (105, 513, 707, 503), (99, 101, 106, 102), (102, 106, 477, 478), (101, 502, 501, 106), (106, 501, 703, 477), (99, 102, 107, 103), (103, 107, 507, 508), (102, 478, 479, 107), (107, 479, 704, 507), (108, 112, 113, 109), (109, 113, 512, 511), (112, 493, 492, 113), (113, 492, 708, 512), (108, 109, 114, 110), (110, 114, 509, 508), (109, 511, 510, 114), (114, 510, 709, 509), (108, 110, 115, 111), (111, 115, 480, 481), (110, 508, 507, 115), (115, 507, 704, 480), (108, 111, 116, 112), (112, 116, 494, 493), (111, 481, 482, 116), (116, 482, 705, 494), (117, 121, 122, 118), (118, 122, 458, 457), (121, 505, 504, 122), (122, 504, 701, 458), (117, 118, 123, 119), (119, 123, 497, 496), (118, 457, 456, 123), (123, 456, 700, 497), (117, 119, 124, 120), (120, 124, 510, 511), (119, 496, 495, 124), (124, 495, 709, 510), (117, 120, 125, 121), (121, 125, 506, 505), (120, 511, 512, 125), (125, 512, 708, 506), (126, 130, 131, 127), (127, 131, 455, 454), (130, 496, 497, 131), (131, 497, 700, 455), (126, 127, 132, 128), (128, 132, 491, 490), (127, 454, 453, 132), (132, 453, 699, 491), (126, 128, 133, 129), (129, 133, 513, 514), (128, 490, 489, 133), (133, 489, 707, 513), (126, 129, 134, 130), (130, 134, 495, 496), (129, 514, 515, 134), (134, 515, 709, 495), (135, 139, 140, 136), (136, 140, 461, 460), (139, 499, 498, 140), (140, 498, 698, 461), (135, 136, 141, 137), (137, 141, 504, 505), (136, 460, 459, 141), (141, 459, 701, 504), (135, 137, 142, 138), (138, 142, 516, 517), (137, 505, 506, 142), (142, 506, 708, 516), (135, 138, 143, 139), (139, 143, 500, 499), (138, 517, 518, 143), (143, 518, 706, 500), (144, 148, 149, 145), (145, 149, 452, 451), (148, 490, 491, 149), (149, 491, 699, 452), (144, 145, 150, 146), (146, 150, 498, 499), (145, 451, 450, 150), (150, 450, 698, 498), (144, 146, 151, 147), (147, 151, 519, 520), (146, 499, 500, 151), (151, 500, 706, 519), (144, 147, 152, 148), (148, 152, 489, 490), (147, 520, 521, 152), (152, 521, 707, 489), (153, 157, 158, 154), (154, 158, 443, 442), (157, 445, 446, 158), (158, 446, 694, 443), (153, 154, 159, 155), (155, 159, 534, 535), (154, 442, 441, 159), (159, 441, 713, 534), (153, 155, 160, 156), (156, 160, 524, 523), (155, 535, 536, 160), (160, 536, 710, 524), (153, 156, 161, 157), (157, 161, 444, 445), (156, 523, 522, 161), (161, 522, 690, 444), (162, 166, 167, 163), (163, 167, 434, 433), (166, 436, 437, 167), (167, 437, 696, 434), (162, 163, 168, 164), (164, 168, 537, 538), (163, 433, 432, 168), (168, 432, 712, 537), (162, 164, 169, 165), (165, 169, 441, 442), (164, 538, 539, 169), (169, 539, 713, 441), (162, 165, 170, 166), (166, 170, 435, 436), (165, 442, 443, 170), (170, 443, 694, 435), (171, 175, 176, 172), (172, 176, 425, 424), (175, 427, 428, 176), (176, 428, 692, 425), (171, 172, 177, 173), (173, 177, 540, 541), (172, 424, 423, 177), (177, 423, 711, 540), (171, 173, 178, 174), (174, 178, 432, 433), (173, 541, 542, 178), (178, 542, 712, 432), (171, 174, 179, 175), (175, 179, 426, 427), (174, 433, 434, 179), (179, 434, 696, 426), (180, 184, 185, 181), (181, 185, 522, 523), (184, 415, 416, 185), (185, 416, 690, 522), (180, 181, 186, 182), (182, 186, 543, 544), (181, 523, 524, 186), (186, 524, 710, 543), (180, 182, 187, 183), (183, 187, 423, 424), (182, 544, 545, 187), (187, 545, 711, 423), (180, 183, 188, 184), (184, 188, 414, 415), (183, 424, 425, 188), (188, 425, 692, 414), (189, 193, 194, 190), (190, 194, 675, 676), (193, 550, 549, 194), (194, 549, 734, 675), (189, 190, 195, 191), (191, 195, 659, 658), (190, 676, 677, 195), (195, 677, 735, 659), (189, 191, 196, 192), (192, 196, 554, 553), (191, 658, 657, 196), (196, 657, 717, 554), (189, 192, 197, 193), (193, 197, 551, 550), (192, 553, 552, 197), (197, 552, 715, 551), (198, 202, 203, 199), (199, 203, 672, 673), (202, 658, 659, 203), (203, 659, 735, 672), (198, 199, 204, 200), (200, 204, 662, 661), (199, 673, 674, 204), (204, 674, 736, 662), (198, 200, 205, 201), (201, 205, 563, 562), (200, 661, 660, 205), (205, 660, 721, 563), (198, 201, 206, 202), (202, 206, 657, 658), (201, 562, 561, 206), (206, 561, 717, 657), (207, 211, 212, 208), (208, 212, 669, 670), (211, 661, 662, 212), (212, 662, 736, 669), (207, 208, 213, 209), (209, 213, 665, 664), (208, 670, 671, 213), (213, 671, 737, 665), (207, 209, 214, 210), (210, 214, 572, 571), (209, 664, 663, 214), (214, 663, 719, 572), (207, 210, 215, 211), (211, 215, 660, 661), (210, 571, 570, 215), (215, 570, 721, 660), (216, 220, 221, 217), (217, 221, 666, 667), (220, 664, 665, 221), (221, 665, 737, 666), (216, 217, 222, 218), (218, 222, 549, 550), (217, 667, 668, 222), (222, 668, 734, 549), (216, 218, 223, 219), (219, 223, 581, 580), (218, 550, 551, 223), (223, 551, 715, 581), (216, 219, 224, 220), (220, 224, 663, 664), (219, 580, 579, 224), (224, 579, 719, 663), (225, 229, 230, 226), (226, 230, 546, 547), (229, 559, 560, 230), (230, 560, 716, 546), (225, 226, 231, 227), (227, 231, 576, 577), (226, 547, 548, 231), (231, 548, 714, 576), (225, 227, 232, 228), (228, 232, 567, 568), (227, 577, 578, 232), (232, 578, 718, 567), (225, 228, 233, 229), (229, 233, 558, 559), (228, 568, 569, 233), (233, 569, 720, 558), (234, 238, 239, 235), (235, 239, 599, 598), (238, 571, 572, 239), (239, 572, 719, 599), (234, 235, 240, 236), (236, 240, 590, 589), (235, 598, 597, 240), (240, 597, 725, 590), (234, 236, 241, 237), (237, 241, 596, 595), (236, 589, 588, 241), (241, 588, 724, 596), (234, 237, 242, 238), (238, 242, 570, 571), (237, 595, 594, 242), (242, 594, 721, 570), (243, 247, 248, 244), (244, 248, 635, 634), (247, 652, 653, 248), (248, 653, 731, 635), (243, 244, 249, 245), (245, 249, 608, 607), (244, 634, 633, 249), (249, 633, 727, 608), (243, 245, 250, 246), (246, 250, 620, 619), (245, 607, 606, 250), (250, 606, 726, 620), (243, 246, 251, 247), (247, 251, 651, 652), (246, 619, 618, 251), (251, 618, 730, 651), (252, 256, 257, 253), (253, 257, 605, 604), (256, 553, 554, 257), (257, 554, 717, 605), (252, 253, 258, 254), (254, 258, 584, 583), (253, 604, 603, 258), (258, 603, 723, 584), (252, 254, 259, 255), (255, 259, 602, 601), (254, 583, 582, 259), (259, 582, 722, 602), (252, 255, 260, 256), (256, 260, 552, 553), (255, 601, 600, 260), (260, 600, 715, 552), (261, 265, 266, 262), (262, 266, 600, 601), (265, 580, 581, 266), (266, 581, 715, 600), (261, 262, 267, 263), (263, 267, 593, 592), (262, 601, 602, 267), (267, 602, 722, 593), (261, 263, 268, 264), (264, 268, 597, 598), (263, 592, 591, 268), (268, 591, 725, 597), (261, 264, 269, 265), (265, 269, 579, 580), (264, 598, 599, 269), (269, 599, 719, 579), (270, 274, 275, 271), (271, 275, 594, 595), (274, 562, 563, 275), (275, 563, 721, 594), (270, 271, 276, 272), (272, 276, 587, 586), (271, 595, 596, 276), (276, 596, 724, 587), (270, 272, 277, 273), (273, 277, 603, 604), (272, 586, 585, 277), (277, 585, 723, 603), (270, 273, 278, 274), (274, 278, 561, 562), (273, 604, 605, 278), (278, 605, 717, 561), (279, 283, 284, 280), (280, 284, 618, 619), (283, 649, 650, 284), (284, 650, 730, 618), (279, 280, 285, 281), (281, 285, 617, 616), (280, 619, 620, 285), (285, 620, 726, 617), (279, 281, 286, 282), (282, 286, 626, 625), (281, 616, 615, 286), (286, 615, 729, 626), (279, 282, 287, 283), (283, 287, 648, 649), (282, 625, 624, 287), (287, 624, 732, 648), (288, 292, 293, 289), (289, 293, 641, 640), (292, 646, 647, 293), (293, 647, 733, 641), (288, 289, 294, 290), (290, 294, 611, 610), (289, 640, 639, 294), (294, 639, 728, 611), (288, 290, 295, 291), (291, 295, 633, 634), (290, 610, 609, 295), (295, 609, 727, 633), (288, 291, 296, 292), (292, 296, 645, 646), (291, 634, 635, 296), (296, 635, 731, 645), (297, 301, 302, 298), (298, 302, 624, 625), (301, 643, 644, 302), (302, 644, 732, 624), (297, 298, 303, 299), (299, 303, 614, 613), (298, 625, 626, 303), (303, 626, 729, 614), (297, 299, 304, 300), (300, 304, 639, 640), (299, 613, 612, 304), (304, 612, 728, 639), (297, 300, 305, 301), (301, 305, 642, 643), (300, 640, 641, 305), (305, 641, 733, 642), (306, 310, 311, 307), (307, 311, 636, 637), (310, 589, 590, 311), (311, 590, 725, 636), (306, 307, 312, 308), (308, 312, 644, 643), (307, 637, 638, 312), (312, 638, 732, 644), (306, 308, 313, 309), (309, 313, 627, 628), (308, 643, 642, 313), (313, 642, 733, 627), (306, 309, 314, 310), (310, 314, 588, 589), (309, 628, 629, 314), (314, 629, 724, 588), (315, 319, 320, 316), (316, 320, 629, 628), (319, 586, 587, 320), (320, 587, 724, 629), (315, 316, 321, 317), (317, 321, 647, 646), (316, 628, 627, 321), (321, 627, 733, 647), (315, 317, 322, 318), (318, 322, 621, 622), (317, 646, 645, 322), (322, 645, 731, 621), (315, 318, 323, 319), (319, 323, 585, 586), (318, 622, 623, 323), (323, 623, 723, 585), (324, 328, 329, 325), (325, 329, 630, 631), (328, 592, 593, 329), (329, 593, 722, 630), (324, 325, 330, 326), (326, 330, 650, 649), (325, 631, 632, 330), (330, 632, 730, 650), (324, 326, 331, 327), (327, 331, 638, 637), (326, 649, 648, 331), (331, 648, 732, 638), (324, 327, 332, 328), (328, 332, 591, 592), (327, 637, 636, 332), (332, 636, 725, 591), (333, 337, 338, 334), (334, 338, 623, 622), (337, 583, 584, 338), (338, 584, 723, 623), (333, 334, 339, 335), (335, 339, 653, 652), (334, 622, 621, 339), (339, 621, 731, 653), (333, 335, 340, 336), (336, 340, 632, 631), (335, 652, 651, 340), (340, 651, 730, 632), (333, 336, 341, 337), (337, 341, 582, 583), (336, 631, 630, 341), (341, 630, 722, 582), (342, 346, 347, 343), (343, 347, 578, 577), (346, 574, 575, 347), (347, 575, 718, 578), (342, 343, 348, 344), (344, 348, 654, 655), (343, 577, 576, 348), (348, 576, 714, 654), (342, 344, 349, 345), (345, 349, 668, 667), (344, 655, 656, 349), (349, 656, 734, 668), (342, 345, 350, 346), (346, 350, 573, 574), (345, 667, 666, 350), (350, 666, 737, 573), (351, 355, 356, 352), (352, 356, 569, 568), (355, 565, 566, 356), (356, 566, 720, 569), (351, 352, 357, 353), (353, 357, 575, 574), (352, 568, 567, 357), (357, 567, 718, 575), (351, 353, 358, 354), (354, 358, 671, 670), (353, 574, 573, 358), (358, 573, 737, 671), (351, 354, 359, 355), (355, 359, 564, 565), (354, 670, 669, 359), (359, 669, 736, 564), (360, 364, 365, 361), (361, 365, 560, 559), (364, 556, 557, 365), (365, 557, 716, 560), (360, 361, 366, 362), (362, 366, 566, 565), (361, 559, 558, 366), (366, 558, 720, 566), (360, 362, 367, 363), (363, 367, 674, 673), (362, 565, 564, 367), (367, 564, 736, 674), (360, 363, 368, 364), (364, 368, 555, 556), (363, 673, 672, 368), (368, 672, 735, 555), (369, 373, 374, 370), (370, 374, 548, 547), (373, 655, 654, 374), (374, 654, 714, 548), (369, 370, 375, 371), (371, 375, 557, 556), (370, 547, 546, 375), (375, 546, 716, 557), (369, 371, 376, 372), (372, 376, 677, 676), (371, 556, 555, 376), (376, 555, 735, 677), (369, 372, 377, 373), (373, 377, 656, 655), (372, 676, 675, 377), (377, 675, 734, 656), (378, 382, 383, 379), (379, 383, 476, 475), (382, 682, 681, 383), (383, 681, 703, 476), (378, 379, 384, 380), (380, 384, 678, 679), (379, 475, 474, 384), (384, 474, 702, 678), (378, 380, 385, 381), (381, 385, 606, 607), (380, 679, 680, 385), (385, 680, 726, 606), (378, 381, 386, 382), (382, 386, 683, 682), (381, 607, 608, 386), (386, 608, 727, 683), (387, 391, 392, 388), (388, 392, 479, 478), (391, 685, 684, 392), (392, 684, 704, 479), (387, 388, 393, 389), (389, 393, 681, 682), (388, 478, 477, 393), (393, 477, 703, 681), (387, 389, 394, 390), (390, 394, 609, 610), (389, 682, 683, 394), (394, 683, 727, 609), (387, 390, 395, 391), (391, 395, 686, 685), (390, 610, 611, 395), (395, 611, 728, 686), (396, 400, 401, 397), (397, 401, 482, 481), (400, 688, 687, 401), (401, 687, 705, 482), (396, 397, 402, 398), (398, 402, 684, 685), (397, 481, 480, 402), (402, 480, 704, 684), (396, 398, 403, 399), (399, 403, 612, 613), (398, 685, 686, 403), (403, 686, 728, 612), (396, 399, 404, 400), (400, 404, 689, 688), (399, 613, 614, 404), (404, 614, 729, 689), (405, 409, 410, 406), (406, 410, 485, 484), (409, 679, 678, 410), (410, 678, 702, 485), (405, 406, 411, 407), (407, 411, 687, 688), (406, 484, 483, 411), (411, 483, 705, 687), (405, 407, 412, 408), (408, 412, 615, 616), (407, 688, 689, 412), (412, 689, 729, 615), (405, 408, 413, 409), (409, 413, 680, 679), (408, 616, 617, 413), (413, 617, 726, 680), (738, 741, 811, 758, 756, 759, 837, 752, 750, 753, 835, 746, 744, 747, 833, 740), (738, 739, 742, 741), (739, 849, 848, 742), (741, 742, 810, 811), (742, 848, 855, 810), (738, 740, 743, 739), (740, 833, 834, 743), (739, 743, 850, 849), (743, 834, 856, 850), (744, 745, 748, 747), (745, 846, 845, 748), (747, 748, 834, 833), (748, 845, 856, 834), (744, 746, 749, 745), (746, 835, 836, 749), (745, 749, 847, 846), (749, 836, 857, 847), (750, 751, 754, 753), (751, 843, 842, 754), (753, 754, 836, 835), (754, 842, 857, 836), (750, 752, 755, 751), (752, 837, 838, 755), (751, 755, 844, 843), (755, 838, 858, 844), (756, 757, 760, 759), (757, 840, 839, 760), (759, 760, 838, 837), (760, 839, 858, 838), (756, 758, 761, 757), (758, 811, 810, 761), (757, 761, 841, 840), (761, 810, 855, 841), (762, 763, 767, 766), (763, 808, 807, 767), (766, 767, 817, 816), (767, 807, 852, 817), (762, 764, 768, 763), (764, 828, 827, 768), (763, 768, 809, 808), (768, 827, 851, 809), (762, 765, 769, 764), (765, 822, 821, 769), (764, 769, 829, 828), (769, 821, 853, 829), (762, 766, 770, 765), (766, 816, 815, 770), (765, 770, 823, 822), (770, 815, 854, 823), (771, 772, 776, 775), (772, 828, 829, 776), (775, 776, 826, 825), (776, 829, 853, 826), (771, 773, 777, 772), (773, 831, 830, 777), (772, 777, 827, 828), (777, 830, 851, 827), (771, 774, 778, 773), (774, 840, 841, 778), (773, 778, 832, 831), (778, 841, 855, 832), (771, 775, 779, 774), (775, 825, 824, 779), (774, 779, 839, 840), (779, 824, 858, 839), (780, 781, 785, 784), (781, 822, 823, 785), (784, 785, 820, 819), (785, 823, 854, 820), (780, 782, 786, 781), (782, 825, 826, 786), (781, 786, 821, 822), (786, 826, 853, 821), (780, 783, 787, 782), (783, 843, 844, 787), (782, 787, 824, 825), (787, 844, 858, 824), (780, 784, 788, 783), (784, 819, 818, 788), (783, 788, 842, 843), (788, 818, 857, 842), (789, 790, 794, 793), (790, 816, 817, 794), (793, 794, 814, 813), (794, 817, 852, 814), (789, 791, 795, 790), (791, 819, 820, 795), (790, 795, 815, 816), (795, 820, 854, 815), (789, 792, 796, 791), (792, 846, 847, 796), (791, 796, 818, 819), (796, 847, 857, 818), (789, 793, 797, 792), (793, 813, 812, 797), (792, 797, 845, 846), (797, 812, 856, 845), (798, 799, 803, 802), (799, 808, 809, 803), (802, 803, 830, 831), (803, 809, 851, 830), (798, 800, 804, 799), (800, 813, 814, 804), (799, 804, 807, 808), (804, 814, 852, 807), (798, 801, 805, 800), (801, 849, 850, 805), (800, 805, 812, 813), (805, 850, 856, 812), (798, 802, 806, 801), (802, 831, 832, 806), (801, 806, 848, 849), (806, 832, 855, 848), (859, 887, 911, 892), (859, 892, 909, 877), (859, 877, 901, 873), (859, 873, 902, 887), (860, 877, 909, 891), (860, 891, 910, 878), (860, 878, 904, 876), (860, 876, 901, 877), (861, 888, 912, 890), (861, 890, 911, 887), (861, 887, 902, 874), (861, 874, 903, 888), (862, 878, 910, 889), (862, 889, 912, 888), (862, 888, 903, 875), (862, 875, 904, 878), (863, 882, 908, 881), (863, 881, 907, 883), (863, 883, 905, 884), (863, 884, 906, 882), (864, 873, 901, 876), (864, 876, 904, 875), (864, 875, 903, 874), (864, 874, 902, 873), (865, 886, 916, 900), (865, 900, 914, 894), (865, 894, 912, 889), (865, 889, 910, 886), (866, 894, 914, 899), (866, 899, 913, 893), (866, 893, 911, 890), (866, 890, 912, 894), (867, 885, 915, 898), (867, 898, 916, 886), (867, 886, 910, 891), (867, 891, 909, 885), (868, 893, 913, 897), (868, 897, 915, 885), (868, 885, 909, 892), (868, 892, 911, 893), (869, 879, 906, 884), (869, 884, 905, 895), (869, 895, 915, 897), (869, 897, 913, 879), (870, 895, 905, 883), (870, 883, 907, 896), (870, 896, 916, 898), (870, 898, 915, 895), (871, 880, 908, 882), (871, 882, 906, 879), (871, 879, 913, 899), (871, 899, 914, 880), (872, 896, 907, 881), (872, 881, 908, 880), (872, 880, 914, 900), (872, 900, 916, 896)])
me_cube_068.polygons.foreach_set('use_smooth', [1, 1, 1, 1, 1, 1, 1, 1, 1, 1, 1, 1, 1, 1, 1, 1, 1, 1, 1, 1, 1, 1, 1, 1, 1, 1, 1, 1, 1, 1, 1, 1, 1, 1, 1, 1, 1, 1, 1, 1, 1, 1, 1, 1, 1, 1, 1, 1, 1, 1, 1, 1, 1, 1, 1, 1, 1, 1, 1, 1, 1, 1, 1, 1, 1, 1, 1, 1, 1, 1, 1, 1, 1, 1, 1, 1, 1, 1, 1, 1, 1, 1, 1, 1, 1, 1, 1, 1, 1, 1, 1, 1, 1, 1, 1, 1, 1, 1, 1, 1, 1, 1, 1, 1, 1, 1, 1, 1, 1, 1, 1, 1, 1, 1, 1, 1, 1, 1, 1, 1, 1, 1, 1, 1, 1, 1, 1, 1, 1, 1, 1, 1, 1, 1, 1, 1, 1, 1, 1, 1, 1, 1, 1, 1, 1, 1, 1, 1, 1, 1, 1, 1, 1, 1, 1, 1, 1, 1, 1, 1, 1, 1, 1, 1, 1, 1, 1, 1, 1, 1, 1, 1, 1, 1, 1, 1, 1, 1, 1, 1, 1, 1, 1, 1, 1, 1, 1, 1, 1, 1, 1, 1, 1, 1, 1, 1, 1, 1, 1, 1, 1, 1, 1, 1, 1, 1, 1, 1, 1, 1, 1, 1, 1, 1, 1, 1, 1, 1, 1, 1, 1, 1, 1, 1, 1, 1, 1, 1, 1, 1, 1, 1, 1, 1, 1, 1, 1, 1, 1, 1, 1, 1, 1, 1, 1, 1, 1, 1, 1, 1, 1, 1, 1, 1, 1, 1, 1, 1, 1, 1, 1, 1, 1, 1, 1, 1, 1, 1, 1, 1, 1, 1, 1, 1, 1, 1, 1, 1, 1, 1, 1, 1, 1, 1, 1, 1, 1, 1, 1, 1, 1, 1, 1, 1, 1, 1, 1, 1, 1, 1, 1, 1, 1, 1, 1, 1, 1, 1, 1, 1, 1, 1, 1, 1, 1, 1, 1, 1, 1, 1, 1, 1, 1, 1, 1, 1, 1, 1, 1, 1, 1, 1, 1, 1, 1, 1, 1, 1, 1, 1, 1, 1, 1, 1, 1, 1, 1, 1, 1, 1, 1, 1, 1, 1, 1, 1, 1, 1, 1, 1, 1, 1, 1, 1, 1, 1, 1, 1, 1, 1, 1, 1, 1, 1, 1, 1, 1, 1, 1, 1, 1, 1, 1, 1, 1, 1, 1, 1, 1, 1, 1, 1, 1, 1, 1, 1, 1, 1, 1, 1, 1, 1, 1, 1, 1, 1, 1, 1, 1, 1, 1, 1, 1, 1, 1, 1, 1, 1, 1, 1, 1, 1, 1, 1, 1, 1, 1, 1, 1, 1, 1, 1, 1, 1, 1, 1, 1, 1, 1, 1, 1, 1, 1, 1, 1, 1, 1, 1, 1, 1, 1, 1, 1, 1, 1, 1, 1, 1, 1, 1, 1, 1, 1, 1, 1, 1, 1, 1, 1, 1, 1, 1, 1, 1, 1, 1, 1, 1, 1, 1, 1, 1, 1, 1, 1, 1, 1, 1, 1, 1, 1, 1, 1, 1, 1, 1, 1, 1, 1, 1, 1, 1, 1, 1, 1, 1, 1, 1, 1, 1, 1, 1, 1, 1, 1, 1, 1, 1, 1, 1, 1, 1, 1, 1, 1, 1, 1, 1, 1, 1, 1, 1, 1, 1, 1, 1, 1, 1, 1, 1, 1, 1, 1, 1, 1, 1, 1, 1, 1, 1, 1, 1, 1, 1, 1, 1, 1, 1, 1, 1, 1, 1, 1, 1, 1, 1, 1, 1, 1, 1, 1, 1, 1, 1, 1, 1, 1, 1, 1, 1, 1, 1, 1, 1, 1, 1, 1, 1, 1, 1, 1, 1, 1, 1, 1, 1, 1, 1, 1, 1, 1, 1, 1, 1, 1, 1, 1, 1, 1, 1, 1, 1, 1, 1, 1, 1, 1, 1, 1, 1, 1, 1, 1, 1, 1, 1, 1, 1, 1, 1, 1, 1, 1, 1, 1, 1, 1, 1, 1, 1, 1, 1, 1, 1, 1, 1, 1, 1, 1, 1, 1, 1, 1, 1, 1, 1, 1, 1, 1, 1, 1, 1, 1, 1, 1, 1, 1, 1, 1, 1, 1, 1, 1, 1, 1, 1, 1, 1, 1, 1, 1, 1, 1, 1, 1, 1, 1, 1, 1, 1, 1, 1, 1, 1, 1, 1, 1, 1, 1, 1, 1, 1, 1, 1, 1, 1, 1, 1, 1, 1, 1, 1, 1, 1, 1, 1, 1, 1, 1, 1, 1, 1, 1, 1, 1, 1, 1, 1, 1, 1, 1, 1, 1, 1, 1, 1, 0, 1, 1, 1, 1, 1, 1, 1, 1, 1, 1, 1, 1, 1, 1, 1, 1, 1, 1, 1, 1, 1, 1, 1, 1, 1, 1, 1, 1, 1, 1, 1, 1, 1, 1, 1, 1, 1, 1, 1, 1, 1, 1, 1, 1, 1, 1, 1, 1, 1, 1, 1, 1, 1, 1, 1, 1, 1, 1, 1, 1, 1, 1, 1, 1, 1, 1, 1, 1, 1, 1, 1, 1, 1, 1, 1, 1, 1, 1, 1, 1, 1, 1, 1, 1, 1, 1, 1, 1, 1, 1, 1, 1, 1, 1, 1, 1, 1, 1, 1, 1, 1, 1, 1, 1, 1, 1, 1, 1, 1, 1, 1, 1, 1, 1, 1, 1, 1, 1, 1, 1, 1, 1, 1, 1, 1, 1, 1, 1, 1, 1, 1, 1, 1, 1, 1, 1, 1, 1, 1, 1, 1, 1, 1, 1, 1, 1, 1, 1, 1, 1, 1, 1, 1, 1, 1, 1, 1, 1, 1, 1, 1, 1, 1, 1, 1, 1, 1, 1])
me_cube_068.polygons.foreach_set('material_index', [0, 0, 0, 0, 0, 0, 0, 0, 0, 0, 0, 0, 0, 0, 0, 0, 0, 0, 0, 0, 0, 0, 0, 0, 0, 0, 0, 0, 0, 0, 0, 0, 0, 0, 0, 0, 0, 0, 0, 0, 0, 0, 0, 0, 0, 0, 0, 0, 0, 0, 0, 0, 0, 0, 0, 0, 0, 0, 0, 0, 0, 0, 0, 0, 0, 0, 0, 0, 0, 0, 0, 0, 0, 0, 0, 0, 0, 0, 0, 0, 0, 0, 0, 0, 0, 0, 0, 0, 0, 0, 0, 0, 0, 0, 0, 0, 0, 0, 0, 0, 0, 0, 0, 0, 0, 0, 0, 0, 0, 0, 0, 0, 0, 0, 0, 0, 0, 0, 0, 0, 0, 0, 0, 0, 0, 0, 0, 0, 0, 0, 0, 0, 0, 0, 0, 0, 0, 0, 0, 0, 0, 0, 0, 0, 0, 0, 0, 0, 0, 0, 0, 0, 0, 0, 0, 0, 0, 0, 0, 0, 0, 0, 0, 0, 0, 0, 0, 0, 0, 0, 0, 0, 0, 0, 0, 0, 0, 0, 0, 0, 0, 0, 0, 0, 0, 0, 0, 0, 0, 0, 0, 0, 0, 0, 0, 0, 0, 0, 0, 0, 0, 0, 0, 0, 0, 0, 0, 0, 0, 0, 0, 0, 0, 0, 0, 0, 0, 0, 0, 0, 0, 0, 0, 0, 0, 0, 0, 0, 0, 0, 0, 0, 0, 0, 0, 0, 0, 0, 0, 0, 0, 0, 0, 0, 0, 0, 0, 0, 0, 0, 0, 0, 0, 0, 0, 0, 0, 0, 0, 0, 0, 0, 0, 0, 0, 0, 0, 0, 0, 0, 0, 0, 0, 0, 0, 0, 0, 0, 0, 0, 0, 0, 0, 0, 0, 0, 0, 0, 0, 0, 0, 0, 0, 0, 0, 0, 0, 0, 0, 0, 0, 0, 0, 0, 0, 0, 0, 0, 0, 0, 0, 0, 0, 0, 0, 0, 0, 0, 0, 0, 0, 0, 0, 0, 0, 0, 0, 0, 0, 0, 0, 0, 0, 0, 0, 0, 0, 0, 0, 0, 0, 0, 0, 0, 0, 0, 0, 0, 0, 0, 0, 0, 0, 0, 0, 0, 0, 0, 0, 0, 0, 0, 0, 0, 0, 0, 0, 0, 0, 0, 0, 0, 0, 0, 0, 0, 0, 0, 0, 0, 0, 0, 0, 0, 0, 0, 0, 0, 0, 0, 0, 0, 0, 0, 0, 0, 0, 0, 0, 0, 0, 0, 0, 0, 0, 0, 0, 0, 0, 0, 0, 0, 0, 0, 0, 0, 0, 0, 0, 0, 0, 0, 0, 0, 0, 0, 0, 0, 0, 0, 0, 0, 0, 0, 0, 0, 0, 0, 0, 0, 0, 0, 0, 0, 0, 0, 0, 0, 0, 0, 0, 0, 0, 0, 0, 0, 0, 0, 0, 0, 0, 0, 0, 0, 0, 0, 0, 0, 0, 0, 0, 0, 0, 0, 0, 0, 0, 0, 0, 0, 0, 0, 0, 0, 0, 0, 0, 0, 0, 0, 0, 0, 0, 0, 0, 0, 0, 0, 0, 0, 0, 0, 0, 0, 0, 0, 0, 0, 0, 0, 0, 0, 0, 0, 0, 0, 0, 0, 0, 0, 0, 0, 0, 0, 0, 0, 0, 0, 0, 0, 0, 0, 0, 0, 0, 0, 0, 0, 0, 0, 0, 0, 0, 0, 0, 0, 0, 0, 0, 0, 0, 0, 0, 0, 0, 0, 0, 0, 0, 0, 0, 0, 0, 0, 0, 0, 0, 0, 0, 0, 0, 0, 0, 0, 0, 0, 0, 0, 0, 0, 0, 0, 0, 0, 0, 0, 0, 0, 0, 0, 0, 0, 0, 0, 0, 0, 0, 0, 0, 0, 0, 0, 0, 0, 0, 0, 0, 0, 0, 0, 0, 0, 0, 0, 0, 0, 0, 0, 0, 0, 0, 0, 0, 0, 0, 0, 0, 0, 0, 0, 0, 0, 0, 0, 0, 0, 0, 0, 0, 0, 0, 0, 0, 0, 0, 0, 0, 0, 0, 0, 0, 0, 0, 0, 0, 0, 0, 0, 0, 0, 0, 0, 0, 0, 0, 0, 0, 0, 0, 0, 0, 0, 0, 0, 0, 0, 0, 0, 0, 0, 0, 0, 0, 0, 0, 0, 0, 0, 0, 0, 0, 0, 0, 0, 0, 0, 0, 0, 0, 0, 0, 0, 0, 0, 0, 0, 0, 0, 0, 0, 0, 0, 0, 0, 0, 0, 0, 0, 0, 0, 0, 0, 0, 0, 0, 0, 0, 0, 0, 0, 0, 0, 0, 0, 0, 0, 1, 1, 1, 1, 1, 1, 1, 1, 1, 1, 1, 1, 1, 1, 1, 1, 1, 1, 1, 1, 1, 1, 1, 1, 1, 1, 1, 1, 1, 1, 1, 1, 1, 1, 1, 1, 1, 1, 1, 1, 1, 1, 1, 1, 1, 1, 1, 1, 1, 1, 1, 1, 1, 1, 1, 1, 1, 1, 1, 1, 1, 1, 1, 1, 1, 1, 1, 1, 1, 1, 1, 1, 1, 1, 1, 1, 1, 1, 1, 1, 1, 1, 1, 1, 1, 1, 1, 1, 1, 1, 1, 1, 1, 1, 1, 1, 1, 1, 1, 1, 1, 1, 1, 1, 1, 1, 1, 1, 1, 1, 1, 1, 1, 2, 2, 2, 2, 2, 2, 2, 2, 2, 2, 2, 2, 2, 2, 2, 2, 2, 2, 2, 2, 2, 2, 2, 2, 2, 2, 2, 2, 2, 2, 2, 2, 2, 2, 2, 2, 2, 2, 2, 2, 2, 2, 2, 2, 2, 2, 2, 2, 2, 2, 2, 2, 2, 2, 2, 2])
me_cube_068.materials.append(mat_glass)
me_cube_068.materials.append(mat_liquid_yellow)
me_cube_068.materials.append(mat_brown)
me_cube_068.use_remesh_preserve_volume = False
me_cube_068.use_remesh_preserve_attributes = False
me_cube_068.use_mirror_vertex_groups = False
me_cube_068.update()

# ---- objects
ob_potion2_filled = bpy.data.objects.new('Potion2_Filled', me_cube_068)

# ---- transforms, parenting, visibility, modifiers, constraints
ob_potion2_filled.location = (0.0, 0.0, 0.0)
ob_potion2_filled.lineart.crease_threshold = 0.0

# ---- collection membership
col_collection_1.objects.link(ob_potion2_filled)

# ---- scene / render settings (as saved in the file)
scene.frame_start = 1; scene.frame_end = 250; scene.frame_set(0)
scene.render.engine = 'CYCLES'
scene.render.resolution_x = 1000
scene.render.resolution_y = 1000
scene.render.dither_intensity = 0.0
scene.cycles.samples = 200
scene.cycles.sampling_pattern = 'TABULATED_SOBOL'
scene.cycles.light_sampling_threshold = 0.0
scene.cycles.use_adaptive_sampling = False
scene.cycles.use_light_tree = False
scene.cycles.caustics_reflective = False
scene.cycles.caustics_refractive = False
scene.cycles.blur_glossy = 0.0
scene.cycles.max_bounces = 2
scene.cycles.pixel_filter_type = 'GAUSSIAN'
scene.cycles.sample_clamp_indirect = 0.0
scene.view_settings.view_transform = 'Standard'
bpy.context.view_layer.update()

# ---- added for rendering (the .blend has no active camera): camera
cam_auto = bpy.data.cameras.new('AutoCamera')
cam_auto.lens = 50.0
cam_auto.sensor_width = 36.0
cam_auto.clip_end = 1000.0
ob_auto_camera = bpy.data.objects.new('AutoCamera', cam_auto)
scene.collection.objects.link(ob_auto_camera)
ob_auto_camera.location = (1.61074, -1.93288, 1.90084)
ob_auto_camera.rotation_euler = (1.09748, -7.21219e-08, 0.694738)
scene.camera = ob_auto_camera
bpy.context.view_layer.update()
